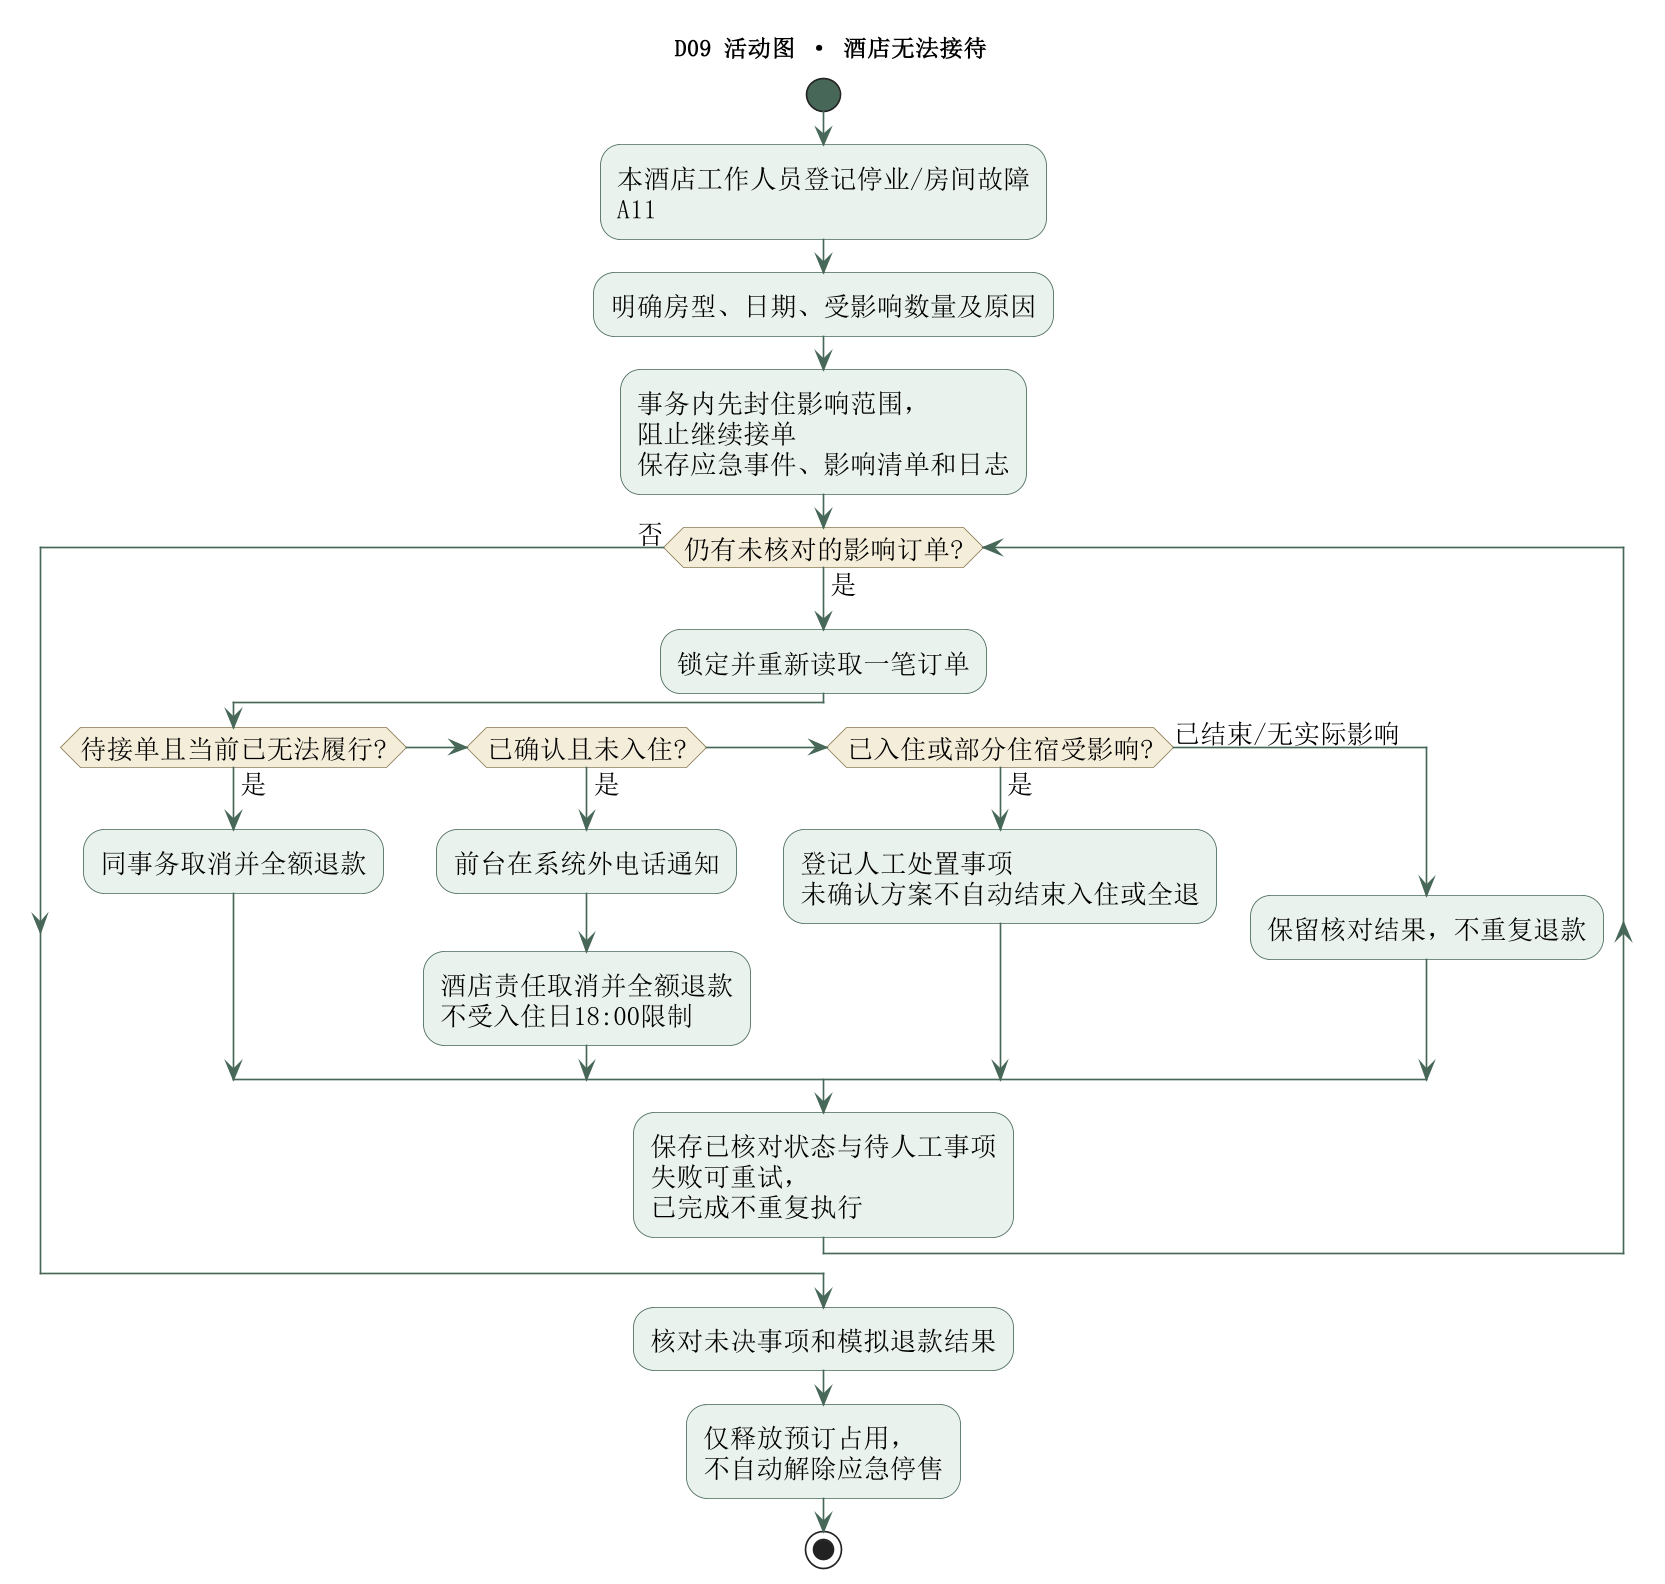

The diagram above was rendered by PlantUML. Its source (embedded in the PNG):
@startuml
skinparam monochrome false
skinparam backgroundColor #FFFFFF
skinparam ArrowColor #476858
skinparam ActorBorderColor #476858
skinparam ActorFontColor #263C32
skinparam ActorBackgroundColor #EAF2ED
skinparam UsecaseBackgroundColor #EAF2ED
skinparam UsecaseBorderColor #476858
skinparam ComponentBackgroundColor #EAF2ED
skinparam ComponentBorderColor #476858
skinparam PackageBackgroundColor #F7FAF8
skinparam PackageBorderColor #779285
skinparam ClassBackgroundColor #EAF2ED
skinparam ClassHeaderBackgroundColor #D8E7DE
skinparam ClassBorderColor #476858
skinparam DatabaseBackgroundColor #EAF2ED
skinparam DatabaseBorderColor #476858
skinparam ActivityBackgroundColor #EAF2ED
skinparam ActivityBorderColor #476858
skinparam ActivityDiamondBackgroundColor #F4EDD9
skinparam ActivityDiamondBorderColor #8A7954
skinparam ActivityStartColor #476858
skinparam ActivityEndColor #476858
skinparam StateBackgroundColor #EAF2ED
skinparam StateBorderColor #476858
skinparam StateStartColor #476858
skinparam StateEndColor #476858
skinparam NoteBackgroundColor #F8F2DF
skinparam NoteBorderColor #AA9871
skinparam SequenceParticipantBackgroundColor #EAF2ED
skinparam SequenceParticipantBorderColor #476858
skinparam SequenceLifeLineBorderColor #779285
skinparam SequenceLifeLineBackgroundColor #F7FAF8
skinparam SequenceGroupBackgroundColor #F7FAF8
skinparam SequenceGroupBorderColor #779285
skinparam SequenceGroupHeaderBackgroundColor #D8E7DE
skinparam SequenceReferenceBackgroundColor #F7FAF8
skinparam shadowing false
skinparam defaultFontName SimSun
skinparam defaultFontSize 16
skinparam dpi 160
skinparam wrapWidth 210
skinparam maxMessageSize 120
title D09 活动图 · 酒店无法接待
start
:本酒店工作人员登记停业/房间故障 A11;
:明确房型、日期、受影响数量及原因;
:事务内先封住影响范围，阻止继续接单\n保存应急事件、影响清单和日志;
while (仍有未核对的影响订单?) is (是)
:锁定并重新读取一笔订单;
if (待接单且当前已无法履行?) then (是)
:同事务取消并全额退款;
elseif (已确认且未入住?) then (是)
:前台在系统外电话通知;
:酒店责任取消并全额退款\n不受入住日18:00限制;
elseif (已入住或部分住宿受影响?) then (是)
:登记人工处置事项\n未确认方案不自动结束入住或全退;
else (已结束/无实际影响)
:保留核对结果，不重复退款;
endif
:保存已核对状态与待人工事项
失败可重试，已完成不重复执行;
endwhile (否)
:核对未决事项和模拟退款结果;
:仅释放预订占用，不自动解除应急停售;
stop

@enduml